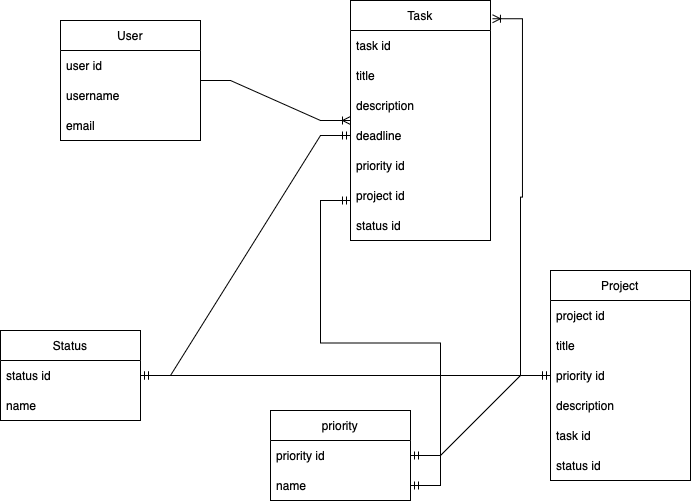

The diagram above was exported from draw.io. Its source (the exported page's mxGraphModel, read from the mxfile embedded in the PNG):
<mxGraphModel dx="715" dy="589" grid="1" gridSize="10" guides="1" tooltips="1" connect="1" arrows="1" fold="1" page="1" pageScale="1" pageWidth="850" pageHeight="1100" math="0" shadow="0" extFonts="Permanent Marker^https://fonts.googleapis.com/css?family=Permanent+Marker">
  <root>
    <mxCell id="0" />
    <mxCell id="1" parent="0" />
    <mxCell id="L1dghH7Cs178MpYmBK_8-1" value="User" style="swimlane;fontStyle=0;childLayout=stackLayout;horizontal=1;startSize=30;horizontalStack=0;resizeParent=1;resizeParentMax=0;resizeLast=0;collapsible=1;marginBottom=0;whiteSpace=wrap;html=1;" parent="1" vertex="1">
      <mxGeometry x="260" y="290" width="140" height="120" as="geometry" />
    </mxCell>
    <mxCell id="L1dghH7Cs178MpYmBK_8-2" value="user id" style="text;strokeColor=none;fillColor=none;align=left;verticalAlign=middle;spacingLeft=4;spacingRight=4;overflow=hidden;points=[[0,0.5],[1,0.5]];portConstraint=eastwest;rotatable=0;whiteSpace=wrap;html=1;" parent="L1dghH7Cs178MpYmBK_8-1" vertex="1">
      <mxGeometry y="30" width="140" height="30" as="geometry" />
    </mxCell>
    <mxCell id="L1dghH7Cs178MpYmBK_8-3" value="username" style="text;strokeColor=none;fillColor=none;align=left;verticalAlign=middle;spacingLeft=4;spacingRight=4;overflow=hidden;points=[[0,0.5],[1,0.5]];portConstraint=eastwest;rotatable=0;whiteSpace=wrap;html=1;" parent="L1dghH7Cs178MpYmBK_8-1" vertex="1">
      <mxGeometry y="60" width="140" height="30" as="geometry" />
    </mxCell>
    <mxCell id="L1dghH7Cs178MpYmBK_8-4" value="email" style="text;strokeColor=none;fillColor=none;align=left;verticalAlign=middle;spacingLeft=4;spacingRight=4;overflow=hidden;points=[[0,0.5],[1,0.5]];portConstraint=eastwest;rotatable=0;whiteSpace=wrap;html=1;" parent="L1dghH7Cs178MpYmBK_8-1" vertex="1">
      <mxGeometry y="90" width="140" height="30" as="geometry" />
    </mxCell>
    <mxCell id="L1dghH7Cs178MpYmBK_8-6" value="Task" style="swimlane;fontStyle=0;childLayout=stackLayout;horizontal=1;startSize=30;horizontalStack=0;resizeParent=1;resizeParentMax=0;resizeLast=0;collapsible=1;marginBottom=0;whiteSpace=wrap;html=1;" parent="1" vertex="1">
      <mxGeometry x="550" y="270" width="140" height="240" as="geometry" />
    </mxCell>
    <mxCell id="L1dghH7Cs178MpYmBK_8-7" value="task id" style="text;strokeColor=none;fillColor=none;align=left;verticalAlign=middle;spacingLeft=4;spacingRight=4;overflow=hidden;points=[[0,0.5],[1,0.5]];portConstraint=eastwest;rotatable=0;whiteSpace=wrap;html=1;" parent="L1dghH7Cs178MpYmBK_8-6" vertex="1">
      <mxGeometry y="30" width="140" height="30" as="geometry" />
    </mxCell>
    <mxCell id="L1dghH7Cs178MpYmBK_8-8" value="title" style="text;strokeColor=none;fillColor=none;align=left;verticalAlign=middle;spacingLeft=4;spacingRight=4;overflow=hidden;points=[[0,0.5],[1,0.5]];portConstraint=eastwest;rotatable=0;whiteSpace=wrap;html=1;" parent="L1dghH7Cs178MpYmBK_8-6" vertex="1">
      <mxGeometry y="60" width="140" height="30" as="geometry" />
    </mxCell>
    <mxCell id="L1dghH7Cs178MpYmBK_8-9" value="description" style="text;strokeColor=none;fillColor=none;align=left;verticalAlign=middle;spacingLeft=4;spacingRight=4;overflow=hidden;points=[[0,0.5],[1,0.5]];portConstraint=eastwest;rotatable=0;whiteSpace=wrap;html=1;" parent="L1dghH7Cs178MpYmBK_8-6" vertex="1">
      <mxGeometry y="90" width="140" height="30" as="geometry" />
    </mxCell>
    <mxCell id="L1dghH7Cs178MpYmBK_8-10" value="deadline" style="text;strokeColor=none;fillColor=none;align=left;verticalAlign=middle;spacingLeft=4;spacingRight=4;overflow=hidden;points=[[0,0.5],[1,0.5]];portConstraint=eastwest;rotatable=0;whiteSpace=wrap;html=1;" parent="L1dghH7Cs178MpYmBK_8-6" vertex="1">
      <mxGeometry y="120" width="140" height="30" as="geometry" />
    </mxCell>
    <mxCell id="L1dghH7Cs178MpYmBK_8-11" value="priority id" style="text;strokeColor=none;fillColor=none;align=left;verticalAlign=middle;spacingLeft=4;spacingRight=4;overflow=hidden;points=[[0,0.5],[1,0.5]];portConstraint=eastwest;rotatable=0;whiteSpace=wrap;html=1;" parent="L1dghH7Cs178MpYmBK_8-6" vertex="1">
      <mxGeometry y="150" width="140" height="30" as="geometry" />
    </mxCell>
    <mxCell id="HivI4b7t5R_IxzfuMRzC-16" value="project id" style="text;strokeColor=none;fillColor=none;align=left;verticalAlign=middle;spacingLeft=4;spacingRight=4;overflow=hidden;points=[[0,0.5],[1,0.5]];portConstraint=eastwest;rotatable=0;whiteSpace=wrap;html=1;" vertex="1" parent="L1dghH7Cs178MpYmBK_8-6">
      <mxGeometry y="180" width="140" height="30" as="geometry" />
    </mxCell>
    <mxCell id="L1dghH7Cs178MpYmBK_8-12" value="status id" style="text;strokeColor=none;fillColor=none;align=left;verticalAlign=middle;spacingLeft=4;spacingRight=4;overflow=hidden;points=[[0,0.5],[1,0.5]];portConstraint=eastwest;rotatable=0;whiteSpace=wrap;html=1;" parent="L1dghH7Cs178MpYmBK_8-6" vertex="1">
      <mxGeometry y="210" width="140" height="30" as="geometry" />
    </mxCell>
    <mxCell id="L1dghH7Cs178MpYmBK_8-13" value="Project" style="swimlane;fontStyle=0;childLayout=stackLayout;horizontal=1;startSize=30;horizontalStack=0;resizeParent=1;resizeParentMax=0;resizeLast=0;collapsible=1;marginBottom=0;whiteSpace=wrap;html=1;" parent="1" vertex="1">
      <mxGeometry x="750" y="540" width="140" height="210" as="geometry" />
    </mxCell>
    <mxCell id="L1dghH7Cs178MpYmBK_8-14" value="project id" style="text;strokeColor=none;fillColor=none;align=left;verticalAlign=middle;spacingLeft=4;spacingRight=4;overflow=hidden;points=[[0,0.5],[1,0.5]];portConstraint=eastwest;rotatable=0;whiteSpace=wrap;html=1;" parent="L1dghH7Cs178MpYmBK_8-13" vertex="1">
      <mxGeometry y="30" width="140" height="30" as="geometry" />
    </mxCell>
    <mxCell id="L1dghH7Cs178MpYmBK_8-15" value="title" style="text;strokeColor=none;fillColor=none;align=left;verticalAlign=middle;spacingLeft=4;spacingRight=4;overflow=hidden;points=[[0,0.5],[1,0.5]];portConstraint=eastwest;rotatable=0;whiteSpace=wrap;html=1;" parent="L1dghH7Cs178MpYmBK_8-13" vertex="1">
      <mxGeometry y="60" width="140" height="30" as="geometry" />
    </mxCell>
    <mxCell id="HivI4b7t5R_IxzfuMRzC-26" value="priority id" style="text;strokeColor=none;fillColor=none;align=left;verticalAlign=middle;spacingLeft=4;spacingRight=4;overflow=hidden;points=[[0,0.5],[1,0.5]];portConstraint=eastwest;rotatable=0;whiteSpace=wrap;html=1;" vertex="1" parent="L1dghH7Cs178MpYmBK_8-13">
      <mxGeometry y="90" width="140" height="30" as="geometry" />
    </mxCell>
    <mxCell id="HivI4b7t5R_IxzfuMRzC-17" value="description&amp;nbsp;" style="text;strokeColor=none;fillColor=none;align=left;verticalAlign=middle;spacingLeft=4;spacingRight=4;overflow=hidden;points=[[0,0.5],[1,0.5]];portConstraint=eastwest;rotatable=0;whiteSpace=wrap;html=1;" vertex="1" parent="L1dghH7Cs178MpYmBK_8-13">
      <mxGeometry y="120" width="140" height="30" as="geometry" />
    </mxCell>
    <mxCell id="HivI4b7t5R_IxzfuMRzC-25" value="task id" style="text;strokeColor=none;fillColor=none;align=left;verticalAlign=middle;spacingLeft=4;spacingRight=4;overflow=hidden;points=[[0,0.5],[1,0.5]];portConstraint=eastwest;rotatable=0;whiteSpace=wrap;html=1;" vertex="1" parent="L1dghH7Cs178MpYmBK_8-13">
      <mxGeometry y="150" width="140" height="30" as="geometry" />
    </mxCell>
    <mxCell id="L1dghH7Cs178MpYmBK_8-16" value="status id" style="text;strokeColor=none;fillColor=none;align=left;verticalAlign=middle;spacingLeft=4;spacingRight=4;overflow=hidden;points=[[0,0.5],[1,0.5]];portConstraint=eastwest;rotatable=0;whiteSpace=wrap;html=1;" parent="L1dghH7Cs178MpYmBK_8-13" vertex="1">
      <mxGeometry y="180" width="140" height="30" as="geometry" />
    </mxCell>
    <mxCell id="L1dghH7Cs178MpYmBK_8-17" value="priority" style="swimlane;fontStyle=0;childLayout=stackLayout;horizontal=1;startSize=30;horizontalStack=0;resizeParent=1;resizeParentMax=0;resizeLast=0;collapsible=1;marginBottom=0;whiteSpace=wrap;html=1;" parent="1" vertex="1">
      <mxGeometry x="470" y="680" width="140" height="90" as="geometry" />
    </mxCell>
    <mxCell id="L1dghH7Cs178MpYmBK_8-18" value="priority id" style="text;strokeColor=none;fillColor=none;align=left;verticalAlign=middle;spacingLeft=4;spacingRight=4;overflow=hidden;points=[[0,0.5],[1,0.5]];portConstraint=eastwest;rotatable=0;whiteSpace=wrap;html=1;" parent="L1dghH7Cs178MpYmBK_8-17" vertex="1">
      <mxGeometry y="30" width="140" height="30" as="geometry" />
    </mxCell>
    <mxCell id="L1dghH7Cs178MpYmBK_8-19" value="name" style="text;strokeColor=none;fillColor=none;align=left;verticalAlign=middle;spacingLeft=4;spacingRight=4;overflow=hidden;points=[[0,0.5],[1,0.5]];portConstraint=eastwest;rotatable=0;whiteSpace=wrap;html=1;" parent="L1dghH7Cs178MpYmBK_8-17" vertex="1">
      <mxGeometry y="60" width="140" height="30" as="geometry" />
    </mxCell>
    <mxCell id="L1dghH7Cs178MpYmBK_8-21" value="Status" style="swimlane;fontStyle=0;childLayout=stackLayout;horizontal=1;startSize=30;horizontalStack=0;resizeParent=1;resizeParentMax=0;resizeLast=0;collapsible=1;marginBottom=0;whiteSpace=wrap;html=1;" parent="1" vertex="1">
      <mxGeometry x="200" y="600" width="140" height="90" as="geometry" />
    </mxCell>
    <mxCell id="L1dghH7Cs178MpYmBK_8-22" value="status id" style="text;strokeColor=none;fillColor=none;align=left;verticalAlign=middle;spacingLeft=4;spacingRight=4;overflow=hidden;points=[[0,0.5],[1,0.5]];portConstraint=eastwest;rotatable=0;whiteSpace=wrap;html=1;" parent="L1dghH7Cs178MpYmBK_8-21" vertex="1">
      <mxGeometry y="30" width="140" height="30" as="geometry" />
    </mxCell>
    <mxCell id="L1dghH7Cs178MpYmBK_8-23" value="name" style="text;strokeColor=none;fillColor=none;align=left;verticalAlign=middle;spacingLeft=4;spacingRight=4;overflow=hidden;points=[[0,0.5],[1,0.5]];portConstraint=eastwest;rotatable=0;whiteSpace=wrap;html=1;" parent="L1dghH7Cs178MpYmBK_8-21" vertex="1">
      <mxGeometry y="60" width="140" height="30" as="geometry" />
    </mxCell>
    <mxCell id="HivI4b7t5R_IxzfuMRzC-2" value="" style="edgeStyle=entityRelationEdgeStyle;fontSize=12;html=1;endArrow=ERoneToMany;rounded=0;" edge="1" parent="1" source="L1dghH7Cs178MpYmBK_8-1">
      <mxGeometry width="100" height="100" relative="1" as="geometry">
        <mxPoint x="450" y="490" as="sourcePoint" />
        <mxPoint x="550" y="390" as="targetPoint" />
      </mxGeometry>
    </mxCell>
    <mxCell id="HivI4b7t5R_IxzfuMRzC-4" value="" style="edgeStyle=entityRelationEdgeStyle;fontSize=12;html=1;endArrow=ERoneToMany;rounded=0;entryX=1.014;entryY=0.076;entryDx=0;entryDy=0;entryPerimeter=0;" edge="1" parent="1" source="L1dghH7Cs178MpYmBK_8-13" target="L1dghH7Cs178MpYmBK_8-6">
      <mxGeometry width="100" height="100" relative="1" as="geometry">
        <mxPoint x="730" y="520" as="sourcePoint" />
        <mxPoint x="510" y="500" as="targetPoint" />
        <Array as="points">
          <mxPoint x="740" y="440" />
          <mxPoint x="770" y="460" />
          <mxPoint x="730" y="350" />
          <mxPoint x="760" y="460" />
        </Array>
      </mxGeometry>
    </mxCell>
    <mxCell id="HivI4b7t5R_IxzfuMRzC-18" value="" style="edgeStyle=entityRelationEdgeStyle;fontSize=12;html=1;endArrow=ERmandOne;startArrow=ERmandOne;rounded=0;entryX=0;entryY=0.5;entryDx=0;entryDy=0;" edge="1" parent="1" source="L1dghH7Cs178MpYmBK_8-21" target="L1dghH7Cs178MpYmBK_8-10">
      <mxGeometry width="100" height="100" relative="1" as="geometry">
        <mxPoint x="430" y="600" as="sourcePoint" />
        <mxPoint x="510" y="430" as="targetPoint" />
      </mxGeometry>
    </mxCell>
    <mxCell id="HivI4b7t5R_IxzfuMRzC-19" value="" style="edgeStyle=entityRelationEdgeStyle;fontSize=12;html=1;endArrow=ERmandOne;startArrow=ERmandOne;rounded=0;" edge="1" parent="1" source="L1dghH7Cs178MpYmBK_8-21" target="L1dghH7Cs178MpYmBK_8-13">
      <mxGeometry width="100" height="100" relative="1" as="geometry">
        <mxPoint x="430" y="600" as="sourcePoint" />
        <mxPoint x="530" y="500" as="targetPoint" />
      </mxGeometry>
    </mxCell>
    <mxCell id="HivI4b7t5R_IxzfuMRzC-20" value="" style="edgeStyle=entityRelationEdgeStyle;fontSize=12;html=1;endArrow=ERmandOne;startArrow=ERmandOne;rounded=0;" edge="1" parent="1" source="L1dghH7Cs178MpYmBK_8-17" target="L1dghH7Cs178MpYmBK_8-13">
      <mxGeometry width="100" height="100" relative="1" as="geometry">
        <mxPoint x="430" y="600" as="sourcePoint" />
        <mxPoint x="530" y="500" as="targetPoint" />
      </mxGeometry>
    </mxCell>
    <mxCell id="HivI4b7t5R_IxzfuMRzC-24" value="" style="edgeStyle=entityRelationEdgeStyle;fontSize=12;html=1;endArrow=ERmandOne;startArrow=ERmandOne;rounded=0;exitX=1;exitY=0.5;exitDx=0;exitDy=0;" edge="1" parent="1" source="L1dghH7Cs178MpYmBK_8-19">
      <mxGeometry width="100" height="100" relative="1" as="geometry">
        <mxPoint x="470" y="700" as="sourcePoint" />
        <mxPoint x="550" y="470" as="targetPoint" />
      </mxGeometry>
    </mxCell>
  </root>
</mxGraphModel>